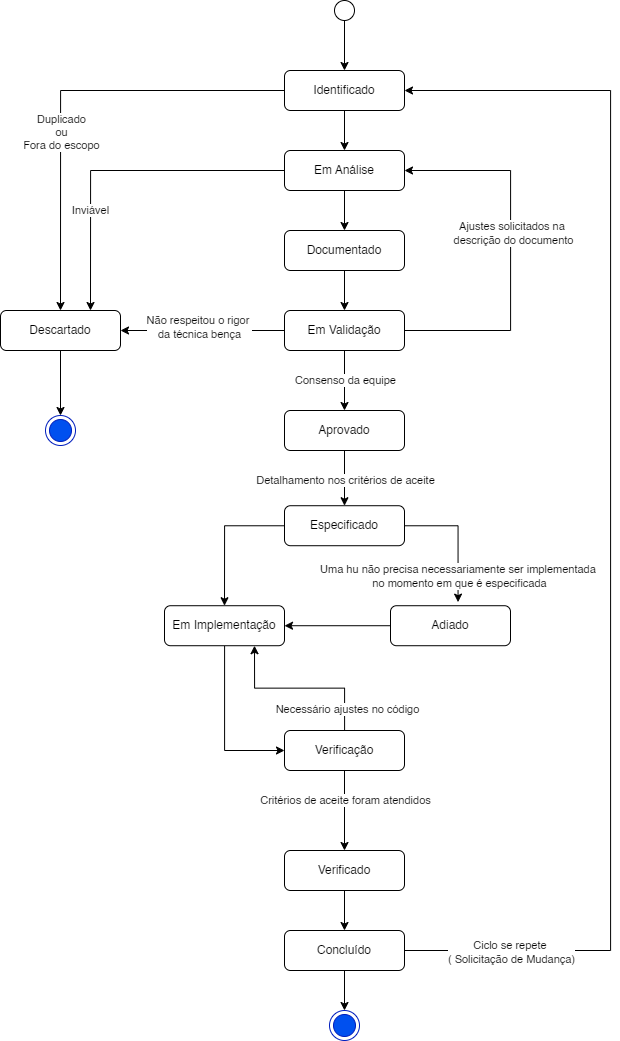

The diagram above was exported from draw.io. Its source (the exported page's mxGraphModel, read from the mxfile embedded in the PNG):
<mxGraphModel dx="1873" dy="958" grid="1" gridSize="10" guides="1" tooltips="1" connect="1" arrows="1" fold="1" page="1" pageScale="1" pageWidth="827" pageHeight="1169" math="0" shadow="0">
  <root>
    <mxCell id="0" />
    <mxCell id="1" parent="0" />
    <mxCell id="iC3hiZTncNWyUXzL3-4M-5" edge="1" parent="1" source="iC3hiZTncNWyUXzL3-4M-1" style="edgeStyle=orthogonalEdgeStyle;rounded=0;orthogonalLoop=1;jettySize=auto;html=1;" target="iC3hiZTncNWyUXzL3-4M-4">
      <mxGeometry relative="1" as="geometry" />
    </mxCell>
    <mxCell id="iC3hiZTncNWyUXzL3-4M-13" edge="1" parent="1" source="iC3hiZTncNWyUXzL3-4M-1" style="edgeStyle=orthogonalEdgeStyle;rounded=0;orthogonalLoop=1;jettySize=auto;html=1;entryX=0.5;entryY=0;entryDx=0;entryDy=0;" target="iC3hiZTncNWyUXzL3-4M-10">
      <mxGeometry relative="1" as="geometry" />
    </mxCell>
    <mxCell id="iC3hiZTncNWyUXzL3-4M-23" connectable="0" parent="iC3hiZTncNWyUXzL3-4M-13" style="edgeLabel;html=1;align=center;verticalAlign=middle;resizable=0;points=[];" value="Duplicado&lt;div&gt;ou&lt;/div&gt;&lt;div&gt;Fora do escopo&lt;/div&gt;" vertex="1">
      <mxGeometry relative="1" x="0.4297" y="-4" as="geometry">
        <mxPoint x="4" y="-53" as="offset" />
      </mxGeometry>
    </mxCell>
    <mxCell id="iC3hiZTncNWyUXzL3-4M-1" parent="1" style="rounded=1;whiteSpace=wrap;html=1;" value="Identificado" vertex="1">
      <mxGeometry height="40" width="120" x="354" y="80" as="geometry" />
    </mxCell>
    <mxCell id="iC3hiZTncNWyUXzL3-4M-3" edge="1" parent="1" source="iC3hiZTncNWyUXzL3-4M-2" style="edgeStyle=orthogonalEdgeStyle;rounded=0;orthogonalLoop=1;jettySize=auto;html=1;entryX=0.5;entryY=0;entryDx=0;entryDy=0;" target="iC3hiZTncNWyUXzL3-4M-1">
      <mxGeometry relative="1" as="geometry" />
    </mxCell>
    <mxCell id="iC3hiZTncNWyUXzL3-4M-2" parent="1" style="ellipse;whiteSpace=wrap;html=1;aspect=fixed;" value="" vertex="1">
      <mxGeometry height="20" width="20" x="404" y="10" as="geometry" />
    </mxCell>
    <mxCell id="iC3hiZTncNWyUXzL3-4M-7" edge="1" parent="1" source="iC3hiZTncNWyUXzL3-4M-4" style="edgeStyle=orthogonalEdgeStyle;rounded=0;orthogonalLoop=1;jettySize=auto;html=1;entryX=0.5;entryY=0;entryDx=0;entryDy=0;" target="iC3hiZTncNWyUXzL3-4M-6">
      <mxGeometry relative="1" as="geometry" />
    </mxCell>
    <mxCell id="iC3hiZTncNWyUXzL3-4M-16" edge="1" parent="1" source="iC3hiZTncNWyUXzL3-4M-4" style="edgeStyle=orthogonalEdgeStyle;rounded=0;orthogonalLoop=1;jettySize=auto;html=1;entryX=0.75;entryY=0;entryDx=0;entryDy=0;" target="iC3hiZTncNWyUXzL3-4M-10">
      <mxGeometry relative="1" as="geometry" />
    </mxCell>
    <mxCell id="iC3hiZTncNWyUXzL3-4M-24" connectable="0" parent="iC3hiZTncNWyUXzL3-4M-16" style="edgeLabel;html=1;align=center;verticalAlign=middle;resizable=0;points=[];" value="Inviável" vertex="1">
      <mxGeometry relative="1" x="0.3916" y="-1" as="geometry">
        <mxPoint as="offset" />
      </mxGeometry>
    </mxCell>
    <mxCell id="iC3hiZTncNWyUXzL3-4M-4" parent="1" style="rounded=1;whiteSpace=wrap;html=1;" value="Em Análise" vertex="1">
      <mxGeometry height="40" width="120" x="354" y="160" as="geometry" />
    </mxCell>
    <mxCell id="iC3hiZTncNWyUXzL3-4M-9" edge="1" parent="1" source="iC3hiZTncNWyUXzL3-4M-6" style="edgeStyle=orthogonalEdgeStyle;rounded=0;orthogonalLoop=1;jettySize=auto;html=1;entryX=0.5;entryY=0;entryDx=0;entryDy=0;" target="iC3hiZTncNWyUXzL3-4M-8">
      <mxGeometry relative="1" as="geometry" />
    </mxCell>
    <mxCell id="iC3hiZTncNWyUXzL3-4M-6" parent="1" style="rounded=1;whiteSpace=wrap;html=1;" value="Documentado" vertex="1">
      <mxGeometry height="40" width="120" x="354" y="240" as="geometry" />
    </mxCell>
    <mxCell id="iC3hiZTncNWyUXzL3-4M-11" edge="1" parent="1" source="iC3hiZTncNWyUXzL3-4M-8" style="edgeStyle=orthogonalEdgeStyle;rounded=0;orthogonalLoop=1;jettySize=auto;html=1;entryX=1;entryY=0.5;entryDx=0;entryDy=0;" target="iC3hiZTncNWyUXzL3-4M-10">
      <mxGeometry relative="1" as="geometry" />
    </mxCell>
    <mxCell id="iC3hiZTncNWyUXzL3-4M-22" connectable="0" parent="iC3hiZTncNWyUXzL3-4M-11" style="edgeLabel;html=1;align=center;verticalAlign=middle;resizable=0;points=[];" value="Não respeitou o rigor&amp;nbsp;&lt;div&gt;da técnica bença&lt;/div&gt;" vertex="1">
      <mxGeometry relative="1" x="0.0512" y="-4" as="geometry">
        <mxPoint as="offset" />
      </mxGeometry>
    </mxCell>
    <mxCell id="iC3hiZTncNWyUXzL3-4M-19" edge="1" parent="1" source="iC3hiZTncNWyUXzL3-4M-8" style="edgeStyle=orthogonalEdgeStyle;rounded=0;orthogonalLoop=1;jettySize=auto;html=1;entryX=0.5;entryY=0;entryDx=0;entryDy=0;" target="iC3hiZTncNWyUXzL3-4M-17">
      <mxGeometry relative="1" as="geometry" />
    </mxCell>
    <mxCell id="iC3hiZTncNWyUXzL3-4M-26" connectable="0" parent="iC3hiZTncNWyUXzL3-4M-19" style="edgeLabel;html=1;align=center;verticalAlign=middle;resizable=0;points=[];" value="Consenso da equipe" vertex="1">
      <mxGeometry relative="1" x="-0.37" y="-1" as="geometry">
        <mxPoint x="1" y="11" as="offset" />
      </mxGeometry>
    </mxCell>
    <mxCell id="iC3hiZTncNWyUXzL3-4M-21" edge="1" parent="1" source="iC3hiZTncNWyUXzL3-4M-8" style="edgeStyle=orthogonalEdgeStyle;rounded=0;orthogonalLoop=1;jettySize=auto;html=1;entryX=1;entryY=0.5;entryDx=0;entryDy=0;" target="iC3hiZTncNWyUXzL3-4M-4">
      <mxGeometry relative="1" as="geometry">
        <Array as="points">
          <mxPoint x="580" y="340" />
          <mxPoint x="580" y="180" />
        </Array>
      </mxGeometry>
    </mxCell>
    <mxCell id="iC3hiZTncNWyUXzL3-4M-25" connectable="0" parent="iC3hiZTncNWyUXzL3-4M-21" style="edgeLabel;html=1;align=center;verticalAlign=middle;resizable=0;points=[];" value="Ajustes solicitados na&amp;nbsp;&lt;div&gt;descrição do documento&lt;/div&gt;" vertex="1">
      <mxGeometry relative="1" x="0.0905" y="-2" as="geometry">
        <mxPoint as="offset" />
      </mxGeometry>
    </mxCell>
    <mxCell id="iC3hiZTncNWyUXzL3-4M-8" parent="1" style="rounded=1;whiteSpace=wrap;html=1;" value="Em Validação" vertex="1">
      <mxGeometry height="40" width="120" x="354" y="320" as="geometry" />
    </mxCell>
    <mxCell id="iC3hiZTncNWyUXzL3-4M-44" edge="1" parent="1" source="iC3hiZTncNWyUXzL3-4M-10" style="edgeStyle=orthogonalEdgeStyle;rounded=0;orthogonalLoop=1;jettySize=auto;html=1;entryX=0.5;entryY=0;entryDx=0;entryDy=0;" target="iC3hiZTncNWyUXzL3-4M-43">
      <mxGeometry relative="1" as="geometry" />
    </mxCell>
    <mxCell id="iC3hiZTncNWyUXzL3-4M-10" parent="1" style="rounded=1;whiteSpace=wrap;html=1;" value="Descartado" vertex="1">
      <mxGeometry height="40" width="120" x="70" y="320" as="geometry" />
    </mxCell>
    <mxCell id="iC3hiZTncNWyUXzL3-4M-20" edge="1" parent="1" source="iC3hiZTncNWyUXzL3-4M-17" style="edgeStyle=orthogonalEdgeStyle;rounded=0;orthogonalLoop=1;jettySize=auto;html=1;entryX=0.5;entryY=0;entryDx=0;entryDy=0;" target="iC3hiZTncNWyUXzL3-4M-18">
      <mxGeometry relative="1" as="geometry" />
    </mxCell>
    <mxCell id="iC3hiZTncNWyUXzL3-4M-47" connectable="0" parent="iC3hiZTncNWyUXzL3-4M-20" style="edgeLabel;html=1;align=center;verticalAlign=middle;resizable=0;points=[];" value="Detalhamento nos critérios de aceite" vertex="1">
      <mxGeometry relative="1" x="-0.2565" as="geometry">
        <mxPoint y="9" as="offset" />
      </mxGeometry>
    </mxCell>
    <mxCell id="iC3hiZTncNWyUXzL3-4M-17" parent="1" style="rounded=1;whiteSpace=wrap;html=1;" value="Aprovado" vertex="1">
      <mxGeometry height="40" width="120" x="354" y="420" as="geometry" />
    </mxCell>
    <mxCell id="iC3hiZTncNWyUXzL3-4M-30" edge="1" parent="1" source="iC3hiZTncNWyUXzL3-4M-18" style="edgeStyle=orthogonalEdgeStyle;rounded=0;orthogonalLoop=1;jettySize=auto;html=1;entryX=0.5;entryY=0;entryDx=0;entryDy=0;" target="iC3hiZTncNWyUXzL3-4M-29">
      <mxGeometry relative="1" as="geometry">
        <Array as="points">
          <mxPoint x="294" y="535.22" />
        </Array>
      </mxGeometry>
    </mxCell>
    <mxCell id="iC3hiZTncNWyUXzL3-4M-18" parent="1" style="rounded=1;whiteSpace=wrap;html=1;" value="Especificado" vertex="1">
      <mxGeometry height="40" width="120" x="354" y="515.22" as="geometry" />
    </mxCell>
    <mxCell id="iC3hiZTncNWyUXzL3-4M-31" edge="1" parent="1" source="iC3hiZTncNWyUXzL3-4M-27" style="edgeStyle=orthogonalEdgeStyle;rounded=0;orthogonalLoop=1;jettySize=auto;html=1;entryX=1;entryY=0.5;entryDx=0;entryDy=0;" target="iC3hiZTncNWyUXzL3-4M-29">
      <mxGeometry relative="1" as="geometry" />
    </mxCell>
    <mxCell id="iC3hiZTncNWyUXzL3-4M-27" parent="1" style="rounded=1;whiteSpace=wrap;html=1;" value="Adiado" vertex="1">
      <mxGeometry height="40" width="120" x="460" y="615.22" as="geometry" />
    </mxCell>
    <mxCell id="iC3hiZTncNWyUXzL3-4M-28" edge="1" parent="1" source="iC3hiZTncNWyUXzL3-4M-18" style="edgeStyle=orthogonalEdgeStyle;rounded=0;orthogonalLoop=1;jettySize=auto;html=1;entryX=0.563;entryY=-0.09;entryDx=0;entryDy=0;entryPerimeter=0;" target="iC3hiZTncNWyUXzL3-4M-27">
      <mxGeometry relative="1" as="geometry">
        <Array as="points">
          <mxPoint x="527.6" y="535.22" />
        </Array>
      </mxGeometry>
    </mxCell>
    <mxCell id="iC3hiZTncNWyUXzL3-4M-32" connectable="0" parent="iC3hiZTncNWyUXzL3-4M-28" style="edgeLabel;html=1;align=center;verticalAlign=middle;resizable=0;points=[];" value="Uma hu não precisa necessariamente ser implementada&amp;nbsp;&lt;div&gt;no momento em que é especificada&lt;/div&gt;" vertex="1">
      <mxGeometry relative="1" x="0.2554" y="1" as="geometry">
        <mxPoint y="22" as="offset" />
      </mxGeometry>
    </mxCell>
    <mxCell id="iC3hiZTncNWyUXzL3-4M-34" edge="1" parent="1" source="iC3hiZTncNWyUXzL3-4M-29" style="edgeStyle=orthogonalEdgeStyle;rounded=0;orthogonalLoop=1;jettySize=auto;html=1;entryX=0;entryY=0.5;entryDx=0;entryDy=0;" target="iC3hiZTncNWyUXzL3-4M-33">
      <mxGeometry relative="1" as="geometry" />
    </mxCell>
    <mxCell id="iC3hiZTncNWyUXzL3-4M-29" parent="1" style="rounded=1;whiteSpace=wrap;html=1;" value="Em Implementação" vertex="1">
      <mxGeometry height="40" width="120" x="234" y="615.22" as="geometry" />
    </mxCell>
    <mxCell id="iC3hiZTncNWyUXzL3-4M-36" edge="1" parent="1" source="iC3hiZTncNWyUXzL3-4M-33" style="edgeStyle=orthogonalEdgeStyle;rounded=0;orthogonalLoop=1;jettySize=auto;html=1;entryX=0.5;entryY=0;entryDx=0;entryDy=0;" target="iC3hiZTncNWyUXzL3-4M-35">
      <mxGeometry relative="1" as="geometry" />
    </mxCell>
    <mxCell id="iC3hiZTncNWyUXzL3-4M-48" connectable="0" parent="iC3hiZTncNWyUXzL3-4M-36" style="edgeLabel;html=1;align=center;verticalAlign=middle;resizable=0;points=[];" value="Critérios de aceite foram atendidos" vertex="1">
      <mxGeometry relative="1" x="-0.284" as="geometry">
        <mxPoint as="offset" />
      </mxGeometry>
    </mxCell>
    <mxCell id="iC3hiZTncNWyUXzL3-4M-37" edge="1" parent="1" source="iC3hiZTncNWyUXzL3-4M-33" style="edgeStyle=orthogonalEdgeStyle;rounded=0;orthogonalLoop=1;jettySize=auto;html=1;entryX=0.75;entryY=1;entryDx=0;entryDy=0;" target="iC3hiZTncNWyUXzL3-4M-29">
      <mxGeometry relative="1" as="geometry" />
    </mxCell>
    <mxCell id="iC3hiZTncNWyUXzL3-4M-38" connectable="0" parent="iC3hiZTncNWyUXzL3-4M-37" style="edgeLabel;html=1;align=center;verticalAlign=middle;resizable=0;points=[];" value="Necessário ajustes no código" vertex="1">
      <mxGeometry relative="1" x="0.1663" y="3" as="geometry">
        <mxPoint x="61" y="17" as="offset" />
      </mxGeometry>
    </mxCell>
    <mxCell id="iC3hiZTncNWyUXzL3-4M-33" parent="1" style="rounded=1;whiteSpace=wrap;html=1;" value="Verificação" vertex="1">
      <mxGeometry height="40" width="120" x="354" y="740" as="geometry" />
    </mxCell>
    <mxCell id="iC3hiZTncNWyUXzL3-4M-40" edge="1" parent="1" source="iC3hiZTncNWyUXzL3-4M-35" style="edgeStyle=orthogonalEdgeStyle;rounded=0;orthogonalLoop=1;jettySize=auto;html=1;entryX=0.5;entryY=0;entryDx=0;entryDy=0;" target="iC3hiZTncNWyUXzL3-4M-39">
      <mxGeometry relative="1" as="geometry" />
    </mxCell>
    <mxCell id="iC3hiZTncNWyUXzL3-4M-35" parent="1" style="rounded=1;whiteSpace=wrap;html=1;" value="Verificado" vertex="1">
      <mxGeometry height="40" width="120" x="354" y="860" as="geometry" />
    </mxCell>
    <mxCell id="iC3hiZTncNWyUXzL3-4M-41" edge="1" parent="1" source="iC3hiZTncNWyUXzL3-4M-39" style="edgeStyle=orthogonalEdgeStyle;rounded=0;orthogonalLoop=1;jettySize=auto;html=1;entryX=1;entryY=0.5;entryDx=0;entryDy=0;" target="iC3hiZTncNWyUXzL3-4M-1">
      <mxGeometry relative="1" as="geometry">
        <Array as="points">
          <mxPoint x="680" y="960" />
          <mxPoint x="680" y="100" />
        </Array>
      </mxGeometry>
    </mxCell>
    <mxCell id="iC3hiZTncNWyUXzL3-4M-42" connectable="0" parent="iC3hiZTncNWyUXzL3-4M-41" style="edgeLabel;html=1;align=center;verticalAlign=middle;resizable=0;points=[];" value="Ciclo se repete&amp;nbsp;&lt;div&gt;( Solicitação de Mudança)&lt;/div&gt;" vertex="1">
      <mxGeometry relative="1" x="-0.8331" y="-1" as="geometry">
        <mxPoint x="1" as="offset" />
      </mxGeometry>
    </mxCell>
    <mxCell id="iC3hiZTncNWyUXzL3-4M-46" edge="1" parent="1" source="iC3hiZTncNWyUXzL3-4M-39" style="edgeStyle=orthogonalEdgeStyle;rounded=0;orthogonalLoop=1;jettySize=auto;html=1;entryX=0.5;entryY=0;entryDx=0;entryDy=0;" target="iC3hiZTncNWyUXzL3-4M-45">
      <mxGeometry relative="1" as="geometry" />
    </mxCell>
    <mxCell id="iC3hiZTncNWyUXzL3-4M-39" parent="1" style="rounded=1;whiteSpace=wrap;html=1;" value="Concluído" vertex="1">
      <mxGeometry height="40" width="120" x="354" y="940" as="geometry" />
    </mxCell>
    <mxCell id="iC3hiZTncNWyUXzL3-4M-43" parent="1" style="ellipse;html=1;shape=endState;fillColor=#0050ef;strokeColor=#001DBC;fontColor=#ffffff;" value="" vertex="1">
      <mxGeometry height="30" width="30" x="115" y="425" as="geometry" />
    </mxCell>
    <mxCell id="iC3hiZTncNWyUXzL3-4M-45" parent="1" style="ellipse;html=1;shape=endState;fillColor=#0050ef;strokeColor=#001DBC;fontColor=#ffffff;" value="" vertex="1">
      <mxGeometry height="30" width="30" x="399" y="1020" as="geometry" />
    </mxCell>
  </root>
</mxGraphModel>